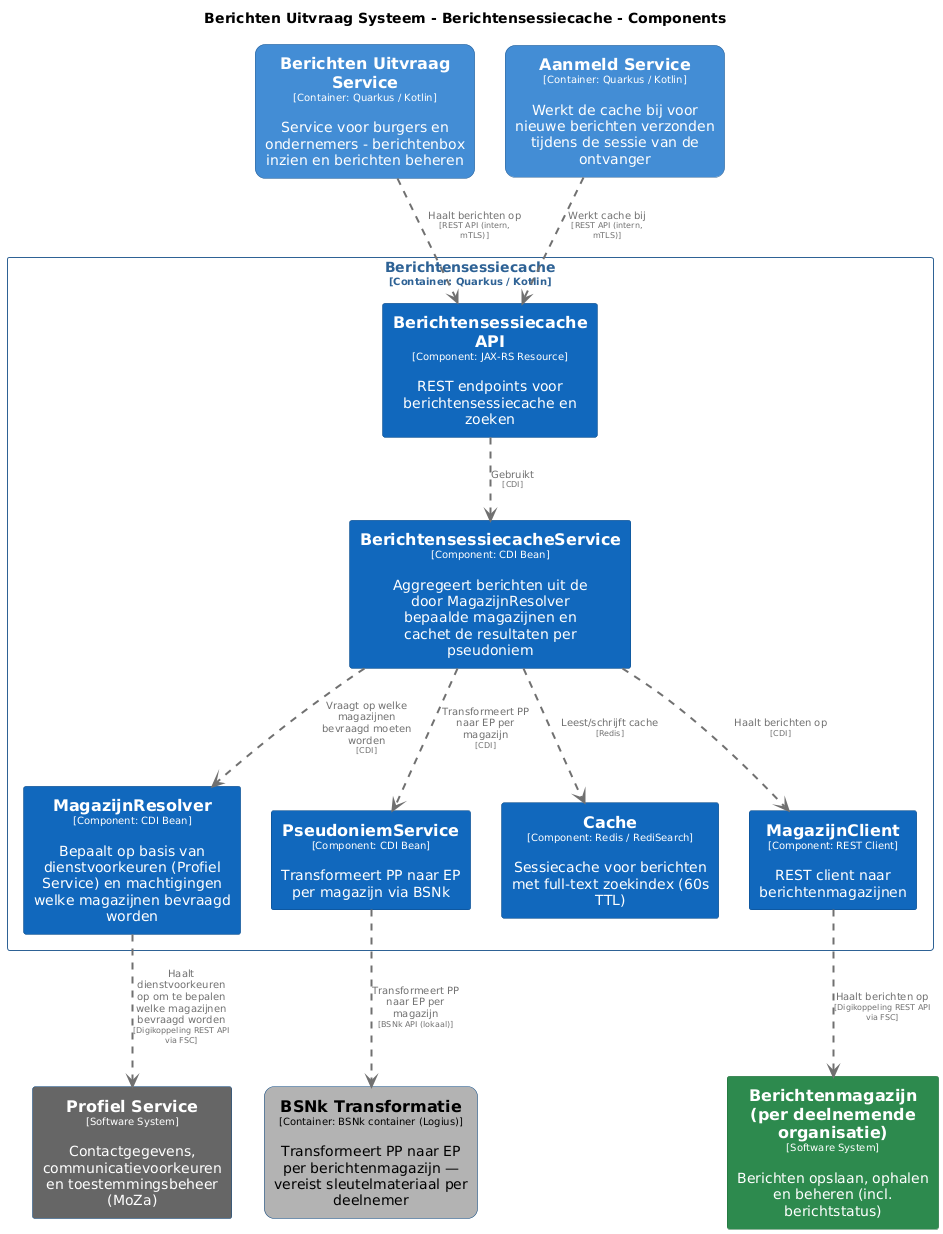

The diagram above was rendered by PlantUML. Its source (embedded in the PNG):
@startuml
set separator none
title Berichten Uitvraag Systeem - Berichtensessiecache - Components

top to bottom direction
skinparam ranksep 60
skinparam nodesep 30

skinparam {
  arrowFontSize 10
  defaultTextAlignment center
  wrapWidth 200
  maxMessageSize 100
}

hide stereotype

skinparam rectangle<<BerichtenUitvraagSysteem.AanmeldService>> {
  BackgroundColor #438dd5
  FontColor #ffffff
  BorderColor #2e6295
  roundCorner 20
  shadowing false
}
skinparam rectangle<<BerichtenUitvraagSysteem.BSNkTransformatie>> {
  BackgroundColor #b3b3b3
  FontColor #000000
  BorderColor #0b4884
  roundCorner 20
  shadowing false
}
skinparam rectangle<<BerichtenUitvraagSysteem.BerichtenUitvraagService>> {
  BackgroundColor #438dd5
  FontColor #ffffff
  BorderColor #2e6295
  roundCorner 20
  shadowing false
}
skinparam rectangle<<Berichtenmagazijnperdeelnemendeorganisatie>> {
  BackgroundColor #2d8a4e
  FontColor #ffffff
  BorderColor #1e6b38
  shadowing false
}
skinparam rectangle<<BerichtenUitvraagSysteem.Berichtensessiecache.BerichtensessiecacheAPI>> {
  BackgroundColor #1168bd
  FontColor #ffffff
  BorderColor #0b4884
  shadowing false
}
skinparam rectangle<<BerichtenUitvraagSysteem.Berichtensessiecache.BerichtensessiecacheService>> {
  BackgroundColor #1168bd
  FontColor #ffffff
  BorderColor #0b4884
  shadowing false
}
skinparam rectangle<<BerichtenUitvraagSysteem.Berichtensessiecache.Cache>> {
  BackgroundColor #1168bd
  FontColor #ffffff
  BorderColor #0b4884
  shadowing false
}
skinparam rectangle<<BerichtenUitvraagSysteem.Berichtensessiecache.MagazijnClient>> {
  BackgroundColor #1168bd
  FontColor #ffffff
  BorderColor #0b4884
  shadowing false
}
skinparam rectangle<<BerichtenUitvraagSysteem.Berichtensessiecache.MagazijnResolver>> {
  BackgroundColor #1168bd
  FontColor #ffffff
  BorderColor #0b4884
  shadowing false
}
skinparam rectangle<<ProfielService>> {
  BackgroundColor #666666
  FontColor #ffffff
  BorderColor #0b4884
  shadowing false
}
skinparam rectangle<<BerichtenUitvraagSysteem.Berichtensessiecache.PseudoniemService>> {
  BackgroundColor #1168bd
  FontColor #ffffff
  BorderColor #0b4884
  shadowing false
}
skinparam rectangle<<BerichtenUitvraagSysteem.Berichtensessiecache>> {
  BorderColor #2e6295
  FontColor #2e6295
  shadowing false
}

rectangle "==Profiel Service\n<size:10>[Software System]</size>\n\nContactgegevens, communicatievoorkeuren en toestemmingsbeheer (MoZa)" <<ProfielService>> as ProfielService
rectangle "==Berichtenmagazijn (per deelnemende organisatie)\n<size:10>[Software System]</size>\n\nBerichten opslaan, ophalen en beheren (incl. berichtstatus)" <<Berichtenmagazijnperdeelnemendeorganisatie>> as Berichtenmagazijnperdeelnemendeorganisatie
rectangle "==Berichten Uitvraag Service\n<size:10>[Container: Quarkus / Kotlin]</size>\n\nService voor burgers en ondernemers - berichtenbox inzien en berichten beheren" <<BerichtenUitvraagSysteem.BerichtenUitvraagService>> as BerichtenUitvraagSysteem.BerichtenUitvraagService
rectangle "==BSNk Transformatie\n<size:10>[Container: BSNk container (Logius)]</size>\n\nTransformeert PP naar EP per berichtenmagazijn — vereist sleutelmateriaal per deelnemer" <<BerichtenUitvraagSysteem.BSNkTransformatie>> as BerichtenUitvraagSysteem.BSNkTransformatie
rectangle "==Aanmeld Service\n<size:10>[Container: Quarkus / Kotlin]</size>\n\nWerkt de cache bij voor nieuwe berichten verzonden tijdens de sessie van de ontvanger" <<BerichtenUitvraagSysteem.AanmeldService>> as BerichtenUitvraagSysteem.AanmeldService

rectangle "Berichtensessiecache\n<size:10>[Container: Quarkus / Kotlin]</size>" <<BerichtenUitvraagSysteem.Berichtensessiecache>> {
  rectangle "==Berichtensessiecache API\n<size:10>[Component: JAX-RS Resource]</size>\n\nREST endpoints voor berichtensessiecache en zoeken" <<BerichtenUitvraagSysteem.Berichtensessiecache.BerichtensessiecacheAPI>> as BerichtenUitvraagSysteem.Berichtensessiecache.BerichtensessiecacheAPI
  rectangle "==MagazijnResolver\n<size:10>[Component: CDI Bean]</size>\n\nBepaalt op basis van dienstvoorkeuren (Profiel Service) en machtigingen welke magazijnen bevraagd worden" <<BerichtenUitvraagSysteem.Berichtensessiecache.MagazijnResolver>> as BerichtenUitvraagSysteem.Berichtensessiecache.MagazijnResolver
  rectangle "==PseudoniemService\n<size:10>[Component: CDI Bean]</size>\n\nTransformeert PP naar EP per magazijn via BSNk" <<BerichtenUitvraagSysteem.Berichtensessiecache.PseudoniemService>> as BerichtenUitvraagSysteem.Berichtensessiecache.PseudoniemService
  rectangle "==BerichtensessiecacheService\n<size:10>[Component: CDI Bean]</size>\n\nAggregeert berichten uit de door MagazijnResolver bepaalde magazijnen en cachet de resultaten per pseudoniem" <<BerichtenUitvraagSysteem.Berichtensessiecache.BerichtensessiecacheService>> as BerichtenUitvraagSysteem.Berichtensessiecache.BerichtensessiecacheService
  rectangle "==Cache\n<size:10>[Component: Redis / RediSearch]</size>\n\nSessiecache voor berichten met full-text zoekindex (60s TTL)" <<BerichtenUitvraagSysteem.Berichtensessiecache.Cache>> as BerichtenUitvraagSysteem.Berichtensessiecache.Cache
  rectangle "==MagazijnClient\n<size:10>[Component: REST Client]</size>\n\nREST client naar berichtenmagazijnen" <<BerichtenUitvraagSysteem.Berichtensessiecache.MagazijnClient>> as BerichtenUitvraagSysteem.Berichtensessiecache.MagazijnClient
}

BerichtenUitvraagSysteem.Berichtensessiecache.MagazijnResolver .[#707070,thickness=2].> ProfielService : "<color:#707070>Haalt dienstvoorkeuren op om te bepalen welke magazijnen bevraagd worden\n<color:#707070><size:8>[Digikoppeling REST API via FSC]</size>"
BerichtenUitvraagSysteem.Berichtensessiecache.MagazijnClient .[#707070,thickness=2].> Berichtenmagazijnperdeelnemendeorganisatie : "<color:#707070>Haalt berichten op\n<color:#707070><size:8>[Digikoppeling REST API via FSC]</size>"
BerichtenUitvraagSysteem.Berichtensessiecache.BerichtensessiecacheAPI .[#707070,thickness=2].> BerichtenUitvraagSysteem.Berichtensessiecache.BerichtensessiecacheService : "<color:#707070>Gebruikt\n<color:#707070><size:8>[CDI]</size>"
BerichtenUitvraagSysteem.Berichtensessiecache.BerichtensessiecacheService .[#707070,thickness=2].> BerichtenUitvraagSysteem.Berichtensessiecache.MagazijnResolver : "<color:#707070>Vraagt op welke magazijnen bevraagd moeten worden\n<color:#707070><size:8>[CDI]</size>"
BerichtenUitvraagSysteem.Berichtensessiecache.BerichtensessiecacheService .[#707070,thickness=2].> BerichtenUitvraagSysteem.Berichtensessiecache.PseudoniemService : "<color:#707070>Transformeert PP naar EP per magazijn\n<color:#707070><size:8>[CDI]</size>"
BerichtenUitvraagSysteem.Berichtensessiecache.BerichtensessiecacheService .[#707070,thickness=2].> BerichtenUitvraagSysteem.Berichtensessiecache.Cache : "<color:#707070>Leest/schrijft cache\n<color:#707070><size:8>[Redis]</size>"
BerichtenUitvraagSysteem.Berichtensessiecache.BerichtensessiecacheService .[#707070,thickness=2].> BerichtenUitvraagSysteem.Berichtensessiecache.MagazijnClient : "<color:#707070>Haalt berichten op\n<color:#707070><size:8>[CDI]</size>"
BerichtenUitvraagSysteem.Berichtensessiecache.PseudoniemService .[#707070,thickness=2].> BerichtenUitvraagSysteem.BSNkTransformatie : "<color:#707070>Transformeert PP naar EP per magazijn\n<color:#707070><size:8>[BSNk API (lokaal)]</size>"
BerichtenUitvraagSysteem.AanmeldService .[#707070,thickness=2].> BerichtenUitvraagSysteem.Berichtensessiecache.BerichtensessiecacheAPI : "<color:#707070>Werkt cache bij\n<color:#707070><size:8>[REST API (intern, mTLS)]</size>"
BerichtenUitvraagSysteem.BerichtenUitvraagService .[#707070,thickness=2].> BerichtenUitvraagSysteem.Berichtensessiecache.BerichtensessiecacheAPI : "<color:#707070>Haalt berichten op\n<color:#707070><size:8>[REST API (intern, mTLS)]</size>"
@enduml